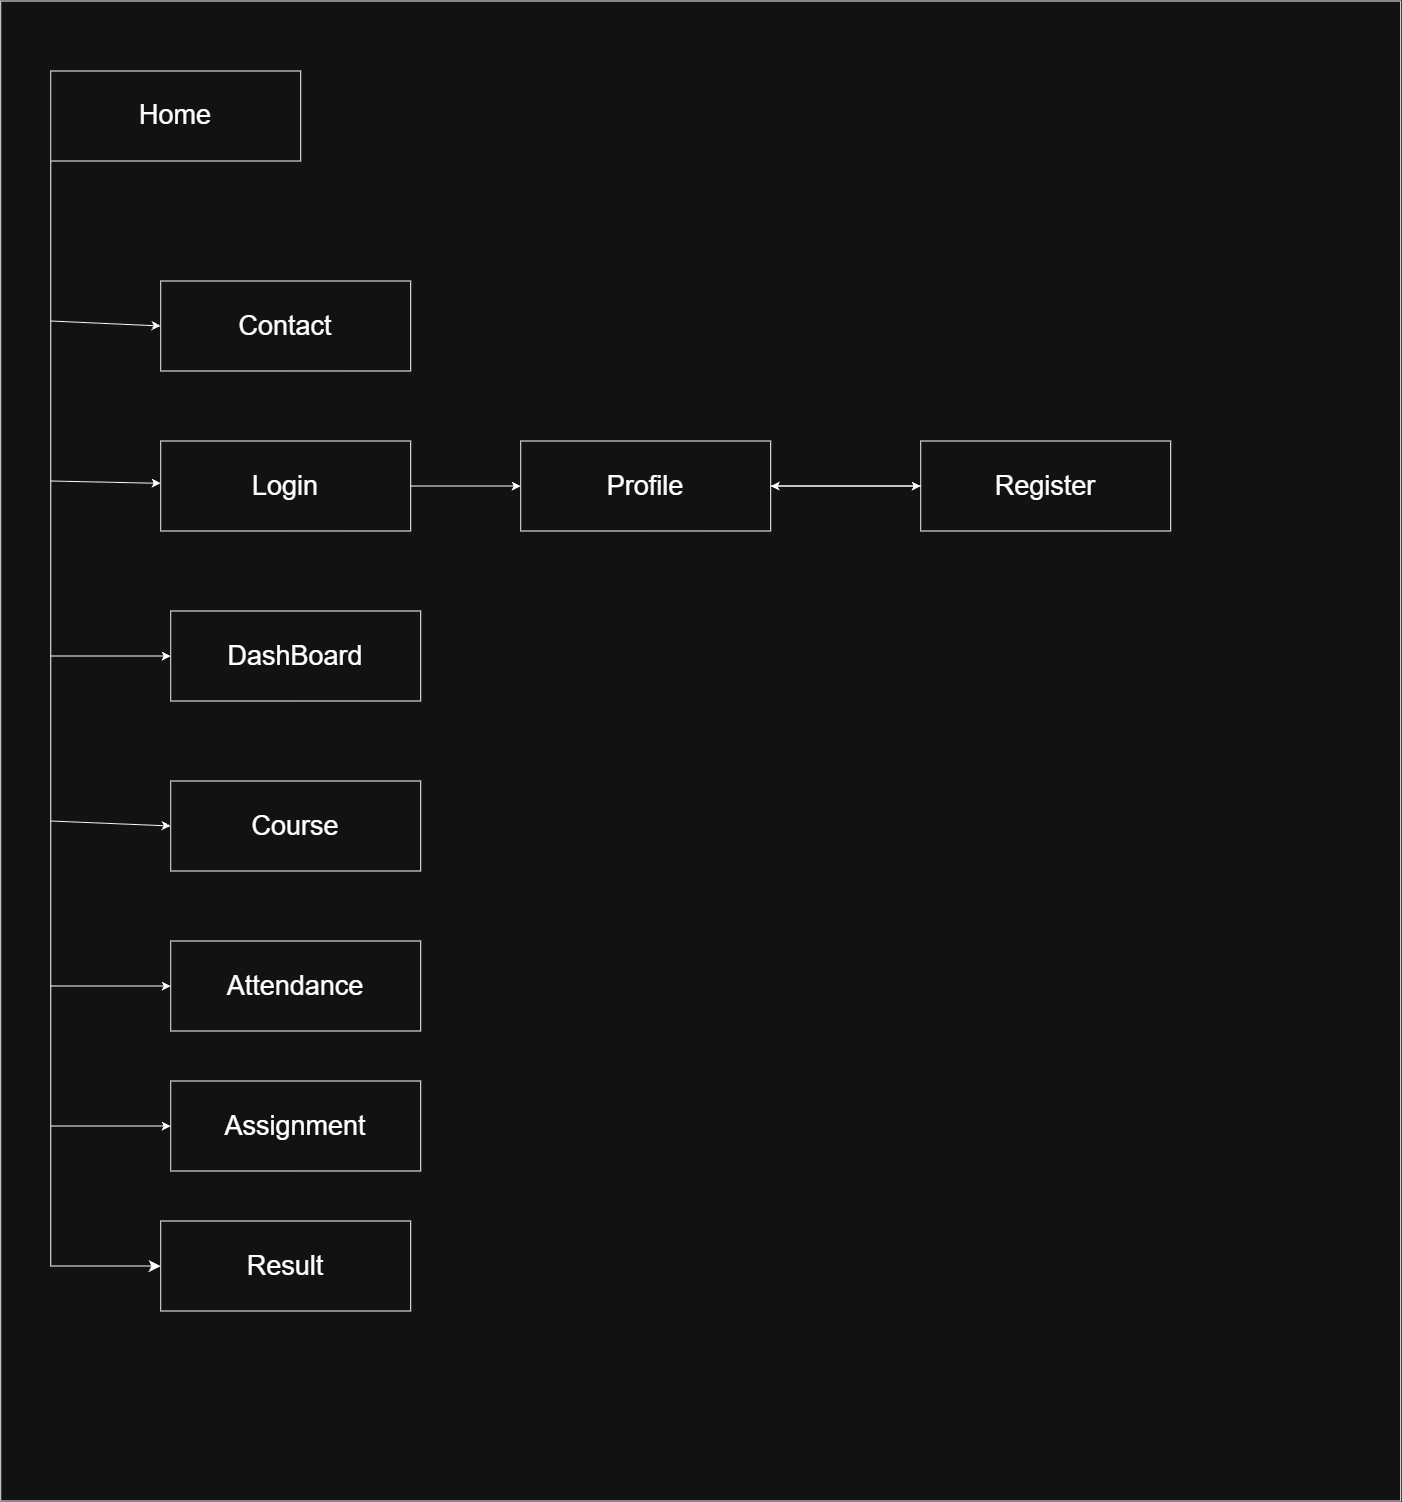

The diagram above was exported from draw.io. Its source (the exported page's mxGraphModel, read from the mxfile embedded in the PNG):
<mxGraphModel dx="2943" dy="1606" grid="1" gridSize="10" guides="1" tooltips="1" connect="1" arrows="1" fold="1" page="1" pageScale="1" pageWidth="827" pageHeight="1169" math="0" shadow="0">
  <root>
    <mxCell id="0" />
    <mxCell id="1" parent="0" />
    <mxCell id="LrxhDKrS39tKfWAeVNuL-1" parent="1" style="rounded=0;whiteSpace=wrap;html=1;" value="" vertex="1">
      <mxGeometry height="1500" width="1400" x="350" y="260" as="geometry" />
    </mxCell>
    <mxCell id="LrxhDKrS39tKfWAeVNuL-3" parent="1" style="rounded=0;whiteSpace=wrap;html=1;" value="&lt;font style=&quot;font-size: 27px;&quot;&gt;Home&lt;/font&gt;" vertex="1">
      <mxGeometry height="90" width="250" x="400" y="330" as="geometry" />
    </mxCell>
    <mxCell id="LrxhDKrS39tKfWAeVNuL-4" parent="1" style="rounded=0;whiteSpace=wrap;html=1;" value="&lt;font style=&quot;font-size: 27px;&quot;&gt;Contact&lt;/font&gt;" vertex="1">
      <mxGeometry height="90" width="250" x="510" y="540" as="geometry" />
    </mxCell>
    <mxCell id="LrxhDKrS39tKfWAeVNuL-5" parent="1" style="rounded=0;whiteSpace=wrap;html=1;" value="&lt;font style=&quot;font-size: 27px;&quot;&gt;Login&lt;/font&gt;" vertex="1">
      <mxGeometry height="90" width="250" x="510" y="700" as="geometry" />
    </mxCell>
    <mxCell id="LrxhDKrS39tKfWAeVNuL-6" parent="1" style="rounded=0;whiteSpace=wrap;html=1;" value="&lt;font style=&quot;font-size: 27px;&quot;&gt;Register&lt;/font&gt;" vertex="1">
      <mxGeometry height="90" width="250" x="1270" y="700" as="geometry" />
    </mxCell>
    <mxCell id="LrxhDKrS39tKfWAeVNuL-7" parent="1" style="rounded=0;whiteSpace=wrap;html=1;" value="&lt;font style=&quot;font-size: 27px;&quot;&gt;Course&lt;/font&gt;" vertex="1">
      <mxGeometry height="90" width="250" x="520" y="1040" as="geometry" />
    </mxCell>
    <mxCell id="LrxhDKrS39tKfWAeVNuL-8" parent="1" style="rounded=0;whiteSpace=wrap;html=1;" value="&lt;font style=&quot;font-size: 27px;&quot;&gt;Profile&lt;/font&gt;" vertex="1">
      <mxGeometry height="90" width="250" x="870" y="700" as="geometry" />
    </mxCell>
    <mxCell id="LrxhDKrS39tKfWAeVNuL-9" parent="1" style="rounded=0;whiteSpace=wrap;html=1;" value="&lt;font style=&quot;font-size: 27px;&quot;&gt;DashBoard&lt;/font&gt;" vertex="1">
      <mxGeometry height="90" width="250" x="520" y="870" as="geometry" />
    </mxCell>
    <mxCell id="LrxhDKrS39tKfWAeVNuL-10" parent="1" style="rounded=0;whiteSpace=wrap;html=1;" value="&lt;font style=&quot;font-size: 27px;&quot;&gt;Assignment&lt;/font&gt;" vertex="1">
      <mxGeometry height="90" width="250" x="520" y="1340" as="geometry" />
    </mxCell>
    <mxCell id="LrxhDKrS39tKfWAeVNuL-11" parent="1" style="rounded=0;whiteSpace=wrap;html=1;" value="&lt;font style=&quot;font-size: 27px;&quot;&gt;Attendance&lt;/font&gt;" vertex="1">
      <mxGeometry height="90" width="250" x="520" y="1200" as="geometry" />
    </mxCell>
    <mxCell id="LrxhDKrS39tKfWAeVNuL-12" parent="1" style="rounded=0;whiteSpace=wrap;html=1;" value="&lt;font style=&quot;font-size: 27px;&quot;&gt;Result&lt;/font&gt;" vertex="1">
      <mxGeometry height="90" width="250" x="510" y="1480" as="geometry" />
    </mxCell>
    <mxCell id="LrxhDKrS39tKfWAeVNuL-17" edge="1" parent="1" source="LrxhDKrS39tKfWAeVNuL-3" style="endArrow=classic;html=1;rounded=0;startSize=11;endSize=9;exitX=0;exitY=1;exitDx=0;exitDy=0;entryX=0;entryY=0.5;entryDx=0;entryDy=0;" target="LrxhDKrS39tKfWAeVNuL-12" value="">
      <mxGeometry height="50" relative="1" width="50" as="geometry">
        <Array as="points">
          <mxPoint x="400" y="1525" />
        </Array>
        <mxPoint x="1030" y="1030" as="sourcePoint" />
        <mxPoint x="1080" y="980" as="targetPoint" />
      </mxGeometry>
    </mxCell>
    <mxCell id="LrxhDKrS39tKfWAeVNuL-21" edge="1" parent="1" source="LrxhDKrS39tKfWAeVNuL-3" style="endArrow=classic;html=1;rounded=0;exitX=0;exitY=1;exitDx=0;exitDy=0;entryX=0;entryY=0.5;entryDx=0;entryDy=0;" target="LrxhDKrS39tKfWAeVNuL-10" value="">
      <mxGeometry height="50" relative="1" width="50" as="geometry">
        <Array as="points">
          <mxPoint x="400" y="1385" />
        </Array>
        <mxPoint x="1030" y="1030" as="sourcePoint" />
        <mxPoint x="1080" y="980" as="targetPoint" />
      </mxGeometry>
    </mxCell>
    <mxCell id="LrxhDKrS39tKfWAeVNuL-22" edge="1" parent="1" style="endArrow=classic;html=1;rounded=0;entryX=0;entryY=0.5;entryDx=0;entryDy=0;" target="LrxhDKrS39tKfWAeVNuL-11" value="">
      <mxGeometry height="50" relative="1" width="50" as="geometry">
        <mxPoint x="400" y="1245" as="sourcePoint" />
        <mxPoint x="1080" y="980" as="targetPoint" />
      </mxGeometry>
    </mxCell>
    <mxCell id="LrxhDKrS39tKfWAeVNuL-23" edge="1" parent="1" style="endArrow=classic;html=1;rounded=0;entryX=0;entryY=0.5;entryDx=0;entryDy=0;" target="LrxhDKrS39tKfWAeVNuL-7" value="">
      <mxGeometry height="50" relative="1" width="50" as="geometry">
        <mxPoint x="400" y="1080" as="sourcePoint" />
        <mxPoint x="1080" y="980" as="targetPoint" />
      </mxGeometry>
    </mxCell>
    <mxCell id="LrxhDKrS39tKfWAeVNuL-24" edge="1" parent="1" style="endArrow=classic;html=1;rounded=0;entryX=0;entryY=0.5;entryDx=0;entryDy=0;" target="LrxhDKrS39tKfWAeVNuL-9" value="">
      <mxGeometry height="50" relative="1" width="50" as="geometry">
        <mxPoint x="400" y="915" as="sourcePoint" />
        <mxPoint x="1080" y="980" as="targetPoint" />
      </mxGeometry>
    </mxCell>
    <mxCell id="LrxhDKrS39tKfWAeVNuL-25" edge="1" parent="1" style="endArrow=classic;html=1;rounded=0;" target="LrxhDKrS39tKfWAeVNuL-5" value="">
      <mxGeometry height="50" relative="1" width="50" as="geometry">
        <mxPoint x="400" y="740" as="sourcePoint" />
        <mxPoint x="1080" y="980" as="targetPoint" />
      </mxGeometry>
    </mxCell>
    <mxCell id="LrxhDKrS39tKfWAeVNuL-26" edge="1" parent="1" source="LrxhDKrS39tKfWAeVNuL-5" style="endArrow=classic;html=1;rounded=0;exitX=1;exitY=0.5;exitDx=0;exitDy=0;entryX=0;entryY=0.5;entryDx=0;entryDy=0;" target="LrxhDKrS39tKfWAeVNuL-8" value="">
      <mxGeometry height="50" relative="1" width="50" as="geometry">
        <mxPoint x="1030" y="1030" as="sourcePoint" />
        <mxPoint x="1080" y="980" as="targetPoint" />
      </mxGeometry>
    </mxCell>
    <mxCell id="LrxhDKrS39tKfWAeVNuL-27" edge="1" parent="1" source="LrxhDKrS39tKfWAeVNuL-8" style="endArrow=classic;html=1;rounded=0;exitX=1;exitY=0.5;exitDx=0;exitDy=0;" target="LrxhDKrS39tKfWAeVNuL-6" value="">
      <mxGeometry height="50" relative="1" width="50" as="geometry">
        <mxPoint x="1030" y="1030" as="sourcePoint" />
        <mxPoint x="1080" y="980" as="targetPoint" />
      </mxGeometry>
    </mxCell>
    <mxCell id="LrxhDKrS39tKfWAeVNuL-28" edge="1" parent="1" style="endArrow=classic;html=1;rounded=0;entryX=0;entryY=0.5;entryDx=0;entryDy=0;" target="LrxhDKrS39tKfWAeVNuL-4" value="">
      <mxGeometry height="50" relative="1" width="50" as="geometry">
        <mxPoint x="400" y="580" as="sourcePoint" />
        <mxPoint x="1080" y="980" as="targetPoint" />
      </mxGeometry>
    </mxCell>
    <mxCell id="LrxhDKrS39tKfWAeVNuL-29" edge="1" parent="1" source="LrxhDKrS39tKfWAeVNuL-6" style="endArrow=classic;html=1;rounded=0;exitX=0;exitY=0.5;exitDx=0;exitDy=0;entryX=1;entryY=0.5;entryDx=0;entryDy=0;" target="LrxhDKrS39tKfWAeVNuL-8" value="">
      <mxGeometry height="50" relative="1" width="50" as="geometry">
        <mxPoint x="1030" y="940" as="sourcePoint" />
        <mxPoint x="1080" y="890" as="targetPoint" />
      </mxGeometry>
    </mxCell>
  </root>
</mxGraphModel>